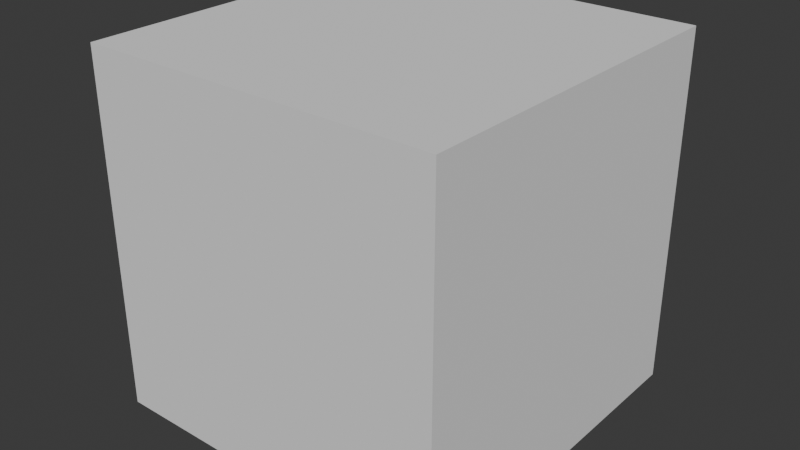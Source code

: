 # Source: skybox.blend  (saved by Blender 5.2.45; exported with 4.5.12 LTS)
import bpy
from mathutils import Matrix  # noqa: F401  (used for matrix-valued properties, if any)

bpy.ops.wm.read_factory_settings(use_empty=True)
scene = bpy.context.scene
scene.name = 'Scene'

# ---- collections
col_collection = bpy.data.collections.new('Collection'); scene.collection.children.link(col_collection)

# ---- world
world_world = bpy.data.worlds.new('World'); scene.world = world_world
world_world.use_nodes = True; world_world.node_tree.nodes.clear()
_N = world_world.node_tree.nodes; _L = world_world.node_tree.links
n0 = _N.new('ShaderNodeOutputWorld'); n0.name = 'World Output'; n0.location = (200, 100)
n1 = _N.new('ShaderNodeBackground'); n1.name = 'Background'; n1.location = (-200, 100)
n1.inputs[0].default_value = (0.05088, 0.05088, 0.05088, 1.0)
_L.new(n1.outputs[0], n0.inputs[0])
n0.is_active_output = True
world_world.color = (0.05088, 0.05088, 0.05088)
world_world.sun_shadow_jitter_overblur = 0.0

# ---- meshes
me_cube_001 = bpy.data.meshes.new('Cube.001')
me_cube_001.from_pydata([(-1.0, -1.0, -1.0), (-1.0, -1.0, 1.0), (-1.0, 1.0, -1.0), (-1.0, 1.0, 1.0), (1.0, -1.0, -1.0), (1.0, -1.0, 1.0), (1.0, 1.0, -1.0), (1.0, 1.0, 1.0)], [], [(0, 2, 3, 1), (2, 6, 7, 3), (6, 4, 5, 7), (4, 0, 1, 5), (2, 0, 4, 6), (7, 5, 1, 3)])
_uv = me_cube_001.uv_layers.new(name='UVMap')
_uv.uv.foreach_set('vector', [0.4987, 0.3379, 0.4987, 0.6648, 0.253, 0.6648, 0.253, 0.3379, 0.4987, 0.6648, 0.4987, 0.9917, 0.253, 0.9917, 0.253, 0.6648, 0.7444, 0.6648, 0.7444, 0.3379, 0.9901, 0.3379, 0.9901, 0.6648, 0.4987, 0.01095, 0.4987, 0.3379, 0.253, 0.3379, 0.253, 0.01095, 0.4987, 0.6648, 0.4987, 0.3379, 0.7444, 0.3379, 0.7444, 0.6648, 0.007355, 0.6648, 0.007355, 0.3379, 0.253, 0.3379, 0.253, 0.6648])
me_cube_001.update()

# ---- objects
ob_cube = bpy.data.objects.new('Cube', me_cube_001)

# ---- transforms, parenting, visibility, modifiers, constraints
ob_cube.location = (0.0, 0.0, 0.0)
ob_cube.scale = (1000.0, 1000.0, 1000.0)

# ---- collection membership
col_collection.objects.link(ob_cube)

# ---- scene / render settings (as saved in the file)
scene.frame_start = 1; scene.frame_end = 250; scene.frame_set(1)
scene.render.engine = 'BLENDER_EEVEE_NEXT'
scene.render.bake_bias = 0.0
scene.render.bake_samples = 0
scene.render.compositor_device = 'GPU'
scene.eevee.use_volume_custom_range = False
scene.eevee.fast_gi_thickness_near = 0.1
scene.eevee.fast_gi_thickness_far = 0.0
scene.eevee.ray_tracing_options.screen_trace_thickness = 0.1
bpy.context.view_layer.update()

# ---- added for rendering (the .blend has no active camera and no usable light): camera, sun
cam_auto = bpy.data.cameras.new('AutoCamera')
cam_auto.lens = 50.0
cam_auto.sensor_width = 36.0
cam_auto.clip_end = 56248.8
ob_auto_camera = bpy.data.objects.new('AutoCamera', cam_auto)
scene.collection.objects.link(ob_auto_camera)
ob_auto_camera.location = (3205.07, -3846.09, 2564.06)
ob_auto_camera.rotation_euler = (1.09748, -7.21219e-08, 0.694738)
scene.camera = ob_auto_camera
light_auto_sun = bpy.data.lights.new('AutoSun', 'SUN')
light_auto_sun.energy = 3.0
light_auto_sun.angle = 0.0523599
ob_auto_sun = bpy.data.objects.new('AutoSun', light_auto_sun)
scene.collection.objects.link(ob_auto_sun)
ob_auto_sun.rotation_euler = (0.872665, 0.174533, 0.523599)
bpy.context.view_layer.update()
